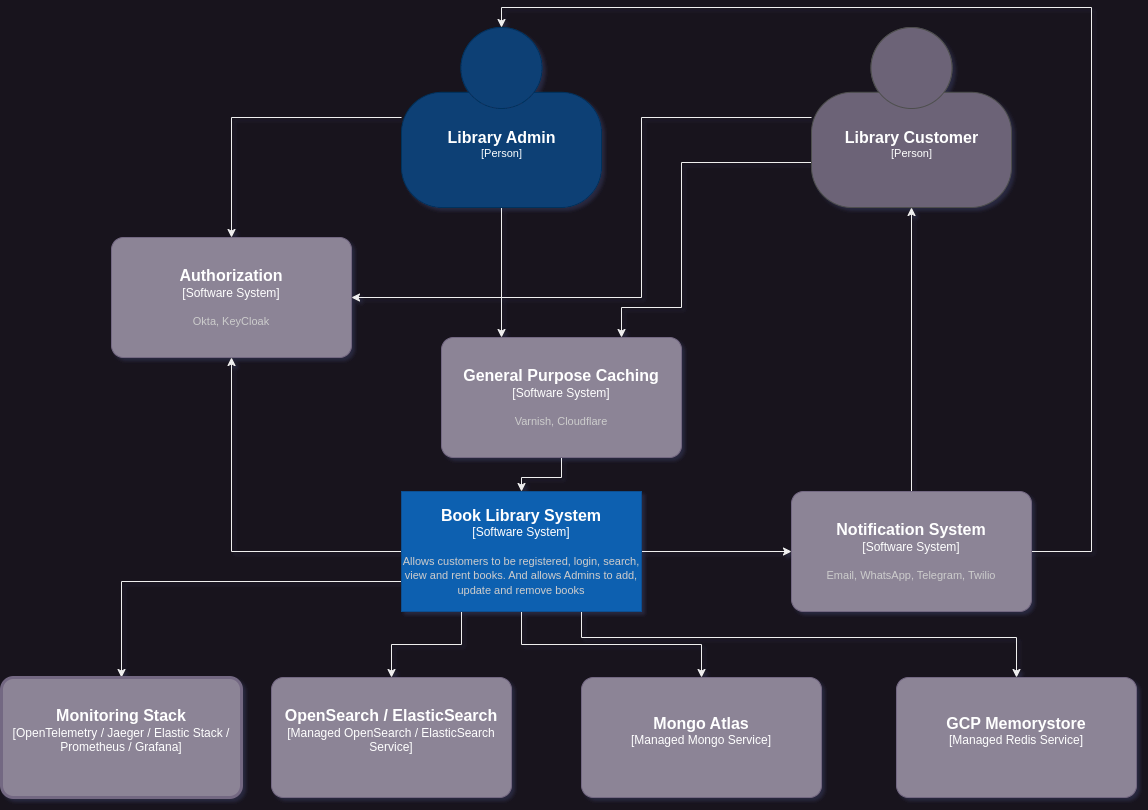

The diagram above was exported from draw.io. Its source (the exported page's mxGraphModel, read from the mxfile embedded in the PNG):
<mxGraphModel dx="2557" dy="843" grid="1" gridSize="10" guides="1" tooltips="1" connect="1" arrows="1" fold="1" page="1" pageScale="1" pageWidth="1169" pageHeight="827" math="0" shadow="0">
  <root>
    <mxCell id="0" />
    <mxCell id="1" parent="0" />
    <mxCell id="9JscLutbnhEqwMEp7dNA-7" style="edgeStyle=orthogonalEdgeStyle;rounded=0;orthogonalLoop=1;jettySize=auto;html=1;entryX=0.25;entryY=0;entryDx=0;entryDy=0;entryPerimeter=0;" parent="1" source="WOOie_rhVXc0K7aYr73H-6" target="k9HGcU-OInfd-VTrSGw3-1" edge="1">
      <mxGeometry relative="1" as="geometry">
        <mxPoint x="-661" y="330" as="targetPoint" />
      </mxGeometry>
    </mxCell>
    <mxCell id="9JscLutbnhEqwMEp7dNA-14" style="edgeStyle=orthogonalEdgeStyle;rounded=0;orthogonalLoop=1;jettySize=auto;html=1;entryX=0.5;entryY=0;entryDx=0;entryDy=0;entryPerimeter=0;" parent="1" source="WOOie_rhVXc0K7aYr73H-6" target="9JscLutbnhEqwMEp7dNA-12" edge="1">
      <mxGeometry relative="1" as="geometry" />
    </mxCell>
    <object placeholders="1" c4Name="Library Admin" c4Type="Person" c4Description="" label="&lt;font style=&quot;font-size: 16px&quot;&gt;&lt;b&gt;%c4Name%&lt;/b&gt;&lt;/font&gt;&lt;div&gt;[%c4Type%]&lt;/div&gt;&lt;br&gt;&lt;div&gt;&lt;font style=&quot;font-size: 11px&quot;&gt;&lt;font color=&quot;#cccccc&quot;&gt;%c4Description%&lt;/font&gt;&lt;/div&gt;" id="WOOie_rhVXc0K7aYr73H-6">
      <mxCell style="html=1;fontSize=11;dashed=0;whitespace=wrap;fillColor=#083F75;strokeColor=#06315C;fontColor=#ffffff;shape=mxgraph.c4.person2;align=center;metaEdit=1;points=[[0.5,0,0],[1,0.5,0],[1,0.75,0],[0.75,1,0],[0.5,1,0],[0.25,1,0],[0,0.75,0],[0,0.5,0]];resizable=0;" parent="1" vertex="1">
        <mxGeometry x="-760" y="30" width="200" height="180" as="geometry" />
      </mxCell>
    </object>
    <mxCell id="9JscLutbnhEqwMEp7dNA-11" style="edgeStyle=orthogonalEdgeStyle;rounded=0;orthogonalLoop=1;jettySize=auto;html=1;exitX=0;exitY=0.75;exitDx=0;exitDy=0;exitPerimeter=0;entryX=0.75;entryY=0;entryDx=0;entryDy=0;entryPerimeter=0;" parent="1" source="WOOie_rhVXc0K7aYr73H-7" target="k9HGcU-OInfd-VTrSGw3-1" edge="1">
      <mxGeometry relative="1" as="geometry">
        <mxPoint x="-490" y="310" as="targetPoint" />
        <Array as="points">
          <mxPoint x="-480" y="165" />
          <mxPoint x="-480" y="310" />
          <mxPoint x="-540" y="310" />
        </Array>
      </mxGeometry>
    </mxCell>
    <mxCell id="9JscLutbnhEqwMEp7dNA-15" style="edgeStyle=orthogonalEdgeStyle;rounded=0;orthogonalLoop=1;jettySize=auto;html=1;entryX=1;entryY=0.5;entryDx=0;entryDy=0;entryPerimeter=0;" parent="1" source="WOOie_rhVXc0K7aYr73H-7" target="9JscLutbnhEqwMEp7dNA-12" edge="1">
      <mxGeometry relative="1" as="geometry">
        <Array as="points">
          <mxPoint x="-520" y="120" />
          <mxPoint x="-520" y="300" />
        </Array>
      </mxGeometry>
    </mxCell>
    <object placeholders="1" c4Name="Library Customer" c4Type="Person" c4Description="" label="&lt;font style=&quot;font-size: 16px&quot;&gt;&lt;b&gt;%c4Name%&lt;/b&gt;&lt;/font&gt;&lt;div&gt;[%c4Type%]&lt;/div&gt;&lt;br&gt;&lt;div&gt;&lt;font style=&quot;font-size: 11px&quot;&gt;&lt;font color=&quot;#cccccc&quot;&gt;%c4Description%&lt;/font&gt;&lt;/div&gt;" id="WOOie_rhVXc0K7aYr73H-7">
      <mxCell style="html=1;fontSize=11;dashed=0;whitespace=wrap;fillColor=#6C6477;strokeColor=#4D4D4D;fontColor=#ffffff;shape=mxgraph.c4.person2;align=center;metaEdit=1;points=[[0.5,0,0],[1,0.5,0],[1,0.75,0],[0.75,1,0],[0.5,1,0],[0.25,1,0],[0,0.75,0],[0,0.5,0]];resizable=0;" parent="1" vertex="1">
        <mxGeometry x="-350" y="30" width="200" height="180" as="geometry" />
      </mxCell>
    </object>
    <mxCell id="9JscLutbnhEqwMEp7dNA-6" style="edgeStyle=orthogonalEdgeStyle;rounded=0;orthogonalLoop=1;jettySize=auto;html=1;entryX=0;entryY=0.5;entryDx=0;entryDy=0;entryPerimeter=0;" parent="1" source="WOOie_rhVXc0K7aYr73H-8" target="9JscLutbnhEqwMEp7dNA-4" edge="1">
      <mxGeometry relative="1" as="geometry" />
    </mxCell>
    <mxCell id="9JscLutbnhEqwMEp7dNA-16" style="edgeStyle=orthogonalEdgeStyle;rounded=0;orthogonalLoop=1;jettySize=auto;html=1;entryX=0.5;entryY=1;entryDx=0;entryDy=0;entryPerimeter=0;" parent="1" source="WOOie_rhVXc0K7aYr73H-8" target="9JscLutbnhEqwMEp7dNA-12" edge="1">
      <mxGeometry relative="1" as="geometry" />
    </mxCell>
    <mxCell id="1VQkUG3FIzQKStKwH6ps-5" style="edgeStyle=orthogonalEdgeStyle;rounded=0;sketch=0;jumpStyle=none;orthogonalLoop=1;jettySize=auto;html=1;exitX=0.25;exitY=1;exitDx=0;exitDy=0;exitPerimeter=0;entryX=0.5;entryY=0;entryDx=0;entryDy=0;entryPerimeter=0;shadow=0;strokeWidth=1;fillColor=none;" parent="1" source="WOOie_rhVXc0K7aYr73H-8" target="1VQkUG3FIzQKStKwH6ps-3" edge="1">
      <mxGeometry relative="1" as="geometry" />
    </mxCell>
    <mxCell id="1VQkUG3FIzQKStKwH6ps-7" style="edgeStyle=orthogonalEdgeStyle;rounded=0;sketch=0;jumpStyle=none;orthogonalLoop=1;jettySize=auto;html=1;exitX=0.75;exitY=1;exitDx=0;exitDy=0;exitPerimeter=0;shadow=0;strokeWidth=1;fillColor=none;" parent="1" source="WOOie_rhVXc0K7aYr73H-8" target="1VQkUG3FIzQKStKwH6ps-2" edge="1">
      <mxGeometry relative="1" as="geometry">
        <Array as="points">
          <mxPoint x="-580" y="640" />
          <mxPoint x="-145" y="640" />
        </Array>
      </mxGeometry>
    </mxCell>
    <mxCell id="1VQkUG3FIzQKStKwH6ps-8" style="edgeStyle=orthogonalEdgeStyle;rounded=0;sketch=0;jumpStyle=none;orthogonalLoop=1;jettySize=auto;html=1;entryX=0.5;entryY=0;entryDx=0;entryDy=0;entryPerimeter=0;shadow=0;strokeWidth=1;fillColor=none;" parent="1" source="WOOie_rhVXc0K7aYr73H-8" target="1VQkUG3FIzQKStKwH6ps-1" edge="1">
      <mxGeometry relative="1" as="geometry" />
    </mxCell>
    <mxCell id="ZZ4eCWvFBh1oU9R1aJ_C-2" style="edgeStyle=orthogonalEdgeStyle;rounded=0;orthogonalLoop=1;jettySize=auto;html=1;exitX=0;exitY=0.75;exitDx=0;exitDy=0;exitPerimeter=0;entryX=0.5;entryY=0;entryDx=0;entryDy=0;entryPerimeter=0;" parent="1" source="WOOie_rhVXc0K7aYr73H-8" target="ZZ4eCWvFBh1oU9R1aJ_C-1" edge="1">
      <mxGeometry relative="1" as="geometry" />
    </mxCell>
    <object placeholders="1" c4Name="Book Library System" c4Type="Software System" c4Description="Allows customers to be registered, login, search, view and rent books. And allows Admins to add, update and remove books" label="&lt;font style=&quot;font-size: 16px&quot;&gt;&lt;b&gt;%c4Name%&lt;/b&gt;&lt;/font&gt;&lt;div&gt;[%c4Type%]&lt;/div&gt;&lt;br&gt;&lt;div&gt;&lt;font style=&quot;font-size: 11px&quot;&gt;&lt;font color=&quot;#cccccc&quot;&gt;%c4Description%&lt;/font&gt;&lt;/div&gt;" id="WOOie_rhVXc0K7aYr73H-8">
      <mxCell style="rounded=1;whiteSpace=wrap;html=1;labelBackgroundColor=none;fillColor=#1061B0;fontColor=#ffffff;align=center;arcSize=0;strokeColor=#0D5091;metaEdit=1;resizable=0;points=[[0.25,0,0],[0.5,0,0],[0.75,0,0],[1,0.25,0],[1,0.5,0],[1,0.75,0],[0.75,1,0],[0.5,1,0],[0.25,1,0],[0,0.75,0],[0,0.5,0],[0,0.25,0]];" parent="1" vertex="1">
        <mxGeometry x="-760" y="494" width="240" height="120" as="geometry" />
      </mxCell>
    </object>
    <mxCell id="9JscLutbnhEqwMEp7dNA-10" style="edgeStyle=orthogonalEdgeStyle;rounded=0;orthogonalLoop=1;jettySize=auto;html=1;entryX=0.5;entryY=1;entryDx=0;entryDy=0;entryPerimeter=0;" parent="1" source="9JscLutbnhEqwMEp7dNA-4" target="WOOie_rhVXc0K7aYr73H-7" edge="1">
      <mxGeometry relative="1" as="geometry" />
    </mxCell>
    <mxCell id="fyqUcwI_QIGjI69RxJld-2" style="edgeStyle=orthogonalEdgeStyle;rounded=0;orthogonalLoop=1;jettySize=auto;html=1;entryX=0.5;entryY=0;entryDx=0;entryDy=0;entryPerimeter=0;" edge="1" parent="1" source="9JscLutbnhEqwMEp7dNA-4" target="WOOie_rhVXc0K7aYr73H-6">
      <mxGeometry relative="1" as="geometry">
        <Array as="points">
          <mxPoint x="-70" y="554" />
          <mxPoint x="-70" y="10" />
          <mxPoint x="-660" y="10" />
        </Array>
      </mxGeometry>
    </mxCell>
    <object placeholders="1" c4Name="Notification System" c4Type="Software System" c4Description="Email, WhatsApp, Telegram, Twilio" label="&lt;font style=&quot;font-size: 16px&quot;&gt;&lt;b&gt;%c4Name%&lt;/b&gt;&lt;/font&gt;&lt;div&gt;[%c4Type%]&lt;/div&gt;&lt;br&gt;&lt;div&gt;&lt;font style=&quot;font-size: 11px&quot;&gt;&lt;font color=&quot;#cccccc&quot;&gt;%c4Description%&lt;/font&gt;&lt;/div&gt;" id="9JscLutbnhEqwMEp7dNA-4">
      <mxCell style="rounded=1;whiteSpace=wrap;html=1;labelBackgroundColor=none;fillColor=#8C8496;fontColor=#ffffff;align=center;arcSize=10;strokeColor=#736782;metaEdit=1;resizable=0;points=[[0.25,0,0],[0.5,0,0],[0.75,0,0],[1,0.25,0],[1,0.5,0],[1,0.75,0],[0.75,1,0],[0.5,1,0],[0.25,1,0],[0,0.75,0],[0,0.5,0],[0,0.25,0]];" parent="1" vertex="1">
        <mxGeometry x="-370" y="494" width="240" height="120" as="geometry" />
      </mxCell>
    </object>
    <object placeholders="1" c4Name="Authorization" c4Type="Software System" c4Description="Okta, KeyCloak" label="&lt;font style=&quot;font-size: 16px&quot;&gt;&lt;b&gt;%c4Name%&lt;/b&gt;&lt;/font&gt;&lt;div&gt;[%c4Type%]&lt;/div&gt;&lt;br&gt;&lt;div&gt;&lt;font style=&quot;font-size: 11px&quot;&gt;&lt;font color=&quot;#cccccc&quot;&gt;%c4Description%&lt;/font&gt;&lt;/div&gt;" id="9JscLutbnhEqwMEp7dNA-12">
      <mxCell style="rounded=1;whiteSpace=wrap;html=1;labelBackgroundColor=none;fillColor=#8C8496;fontColor=#ffffff;align=center;arcSize=10;strokeColor=#736782;metaEdit=1;resizable=0;points=[[0.25,0,0],[0.5,0,0],[0.75,0,0],[1,0.25,0],[1,0.5,0],[1,0.75,0],[0.75,1,0],[0.5,1,0],[0.25,1,0],[0,0.75,0],[0,0.5,0],[0,0.25,0]];" parent="1" vertex="1">
        <mxGeometry x="-1050" y="240" width="240" height="120" as="geometry" />
      </mxCell>
    </object>
    <object placeholders="1" c4Name="Mongo Atlas" c4Type="Managed Mongo Service" c4Description="" label="&lt;font style=&quot;font-size: 16px&quot;&gt;&lt;b&gt;%c4Name%&lt;/b&gt;&lt;/font&gt;&lt;div&gt;[%c4Type%]&lt;/div&gt;&lt;br&gt;&lt;div&gt;&lt;font style=&quot;font-size: 11px&quot;&gt;&lt;font color=&quot;#cccccc&quot;&gt;%c4Description%&lt;/font&gt;&lt;/div&gt;" id="1VQkUG3FIzQKStKwH6ps-1">
      <mxCell style="rounded=1;whiteSpace=wrap;html=1;labelBackgroundColor=none;fillColor=#8C8496;fontColor=#ffffff;align=center;arcSize=10;strokeColor=#736782;metaEdit=1;resizable=0;points=[[0.25,0,0],[0.5,0,0],[0.75,0,0],[1,0.25,0],[1,0.5,0],[1,0.75,0],[0.75,1,0],[0.5,1,0],[0.25,1,0],[0,0.75,0],[0,0.5,0],[0,0.25,0]];" parent="1" vertex="1">
        <mxGeometry x="-580" y="680" width="240" height="120" as="geometry" />
      </mxCell>
    </object>
    <object placeholders="1" c4Name="GCP Memorystore" c4Type="Managed Redis Service" c4Description="" label="&lt;font style=&quot;font-size: 16px&quot;&gt;&lt;b&gt;%c4Name%&lt;/b&gt;&lt;/font&gt;&lt;div&gt;[%c4Type%]&lt;/div&gt;&lt;br&gt;&lt;div&gt;&lt;font style=&quot;font-size: 11px&quot;&gt;&lt;font color=&quot;#cccccc&quot;&gt;%c4Description%&lt;/font&gt;&lt;/div&gt;" id="1VQkUG3FIzQKStKwH6ps-2">
      <mxCell style="rounded=1;whiteSpace=wrap;html=1;labelBackgroundColor=none;fillColor=#8C8496;fontColor=#ffffff;align=center;arcSize=10;strokeColor=#736782;metaEdit=1;resizable=0;points=[[0.25,0,0],[0.5,0,0],[0.75,0,0],[1,0.25,0],[1,0.5,0],[1,0.75,0],[0.75,1,0],[0.5,1,0],[0.25,1,0],[0,0.75,0],[0,0.5,0],[0,0.25,0]];" parent="1" vertex="1">
        <mxGeometry x="-265" y="680" width="240" height="120" as="geometry" />
      </mxCell>
    </object>
    <object placeholders="1" c4Name="OpenSearch / ElasticSearch" c4Type="Managed OpenSearch / ElasticSearch Service" c4Description="" label="&lt;font style=&quot;font-size: 16px&quot;&gt;&lt;b&gt;%c4Name%&lt;/b&gt;&lt;/font&gt;&lt;div&gt;[%c4Type%]&lt;/div&gt;&lt;br&gt;&lt;div&gt;&lt;font style=&quot;font-size: 11px&quot;&gt;&lt;font color=&quot;#cccccc&quot;&gt;%c4Description%&lt;/font&gt;&lt;/div&gt;" id="1VQkUG3FIzQKStKwH6ps-3">
      <mxCell style="rounded=1;whiteSpace=wrap;html=1;labelBackgroundColor=none;fillColor=#8C8496;fontColor=#ffffff;align=center;arcSize=10;strokeColor=#736782;metaEdit=1;resizable=0;points=[[0.25,0,0],[0.5,0,0],[0.75,0,0],[1,0.25,0],[1,0.5,0],[1,0.75,0],[0.75,1,0],[0.5,1,0],[0.25,1,0],[0,0.75,0],[0,0.5,0],[0,0.25,0]];" parent="1" vertex="1">
        <mxGeometry x="-890" y="680" width="240" height="120" as="geometry" />
      </mxCell>
    </object>
    <mxCell id="k9HGcU-OInfd-VTrSGw3-2" style="edgeStyle=orthogonalEdgeStyle;rounded=0;orthogonalLoop=1;jettySize=auto;html=1;exitX=0.5;exitY=1;exitDx=0;exitDy=0;exitPerimeter=0;" parent="1" source="k9HGcU-OInfd-VTrSGw3-1" target="WOOie_rhVXc0K7aYr73H-8" edge="1">
      <mxGeometry relative="1" as="geometry" />
    </mxCell>
    <object placeholders="1" c4Name="General Purpose Caching" c4Type="Software System" c4Description="Varnish, Cloudflare" label="&lt;font style=&quot;font-size: 16px&quot;&gt;&lt;b&gt;%c4Name%&lt;/b&gt;&lt;/font&gt;&lt;div&gt;[%c4Type%]&lt;/div&gt;&lt;br&gt;&lt;div&gt;&lt;font style=&quot;font-size: 11px&quot;&gt;&lt;font color=&quot;#cccccc&quot;&gt;%c4Description%&lt;/font&gt;&lt;/div&gt;" id="k9HGcU-OInfd-VTrSGw3-1">
      <mxCell style="rounded=1;whiteSpace=wrap;html=1;labelBackgroundColor=none;fillColor=#8C8496;fontColor=#ffffff;align=center;arcSize=10;strokeColor=#736782;metaEdit=1;resizable=0;points=[[0.25,0,0],[0.5,0,0],[0.75,0,0],[1,0.25,0],[1,0.5,0],[1,0.75,0],[0.75,1,0],[0.5,1,0],[0.25,1,0],[0,0.75,0],[0,0.5,0],[0,0.25,0]];" parent="1" vertex="1">
        <mxGeometry x="-720" y="340" width="240" height="120" as="geometry" />
      </mxCell>
    </object>
    <object placeholders="1" c4Name="Monitoring Stack" c4Type="OpenTelemetry / Jaeger / Elastic Stack / Prometheus / Grafana" c4Description="" label="&lt;font style=&quot;font-size: 16px&quot;&gt;&lt;b&gt;%c4Name%&lt;/b&gt;&lt;/font&gt;&lt;div&gt;[%c4Type%]&lt;/div&gt;&lt;br&gt;&lt;div&gt;&lt;font style=&quot;font-size: 11px&quot;&gt;&lt;font color=&quot;#cccccc&quot;&gt;%c4Description%&lt;/font&gt;&lt;/div&gt;" id="ZZ4eCWvFBh1oU9R1aJ_C-1">
      <mxCell style="rounded=1;whiteSpace=wrap;html=1;labelBackgroundColor=none;fillColor=#8C8496;fontColor=#ffffff;align=center;arcSize=10;strokeColor=#736782;metaEdit=1;resizable=0;points=[[0.25,0,0],[0.5,0,0],[0.75,0,0],[1,0.25,0],[1,0.5,0],[1,0.75,0],[0.75,1,0],[0.5,1,0],[0.25,1,0],[0,0.75,0],[0,0.5,0],[0,0.25,0]];strokeWidth=3;" parent="1" vertex="1">
        <mxGeometry x="-1160" y="680" width="240" height="120" as="geometry" />
      </mxCell>
    </object>
  </root>
</mxGraphModel>